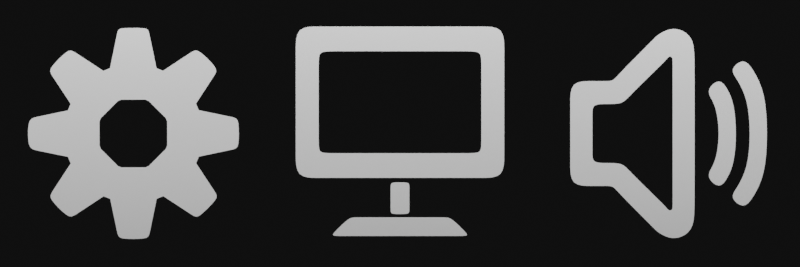 # Source: SettingCategories.blend  (saved by Blender 2.80.75; exported with 4.5.12 LTS)
import bpy
from mathutils import Matrix  # noqa: F401  (used for matrix-valued properties, if any)

bpy.ops.wm.read_factory_settings(use_empty=True)
scene = bpy.context.scene
scene.name = 'Scene'

# ---- collections
col_back = bpy.data.collections.new('Back'); scene.collection.children.link(col_back)
col_scene = bpy.data.collections.new('Scene'); scene.collection.children.link(col_scene)

# ---- materials (node trees are filled in below, after node groups)
mat_material = bpy.data.materials.new('Material')
mat_material.alpha_threshold = 0.0
mat_material.line_color = (0.0, 0.0, 0.0, 1.0)

# ---- node groups
ng_auto_smooth = bpy.data.node_groups.new('Auto Smooth', 'GeometryNodeTree')
_s = ng_auto_smooth.interface.new_socket(name='Geometry', in_out='OUTPUT', socket_type='NodeSocketGeometry')
_s = ng_auto_smooth.interface.new_socket(name='Geometry', in_out='INPUT', socket_type='NodeSocketGeometry')
_s = ng_auto_smooth.interface.new_socket(name='Angle', in_out='INPUT', socket_type='NodeSocketFloat')
_s.subtype = 'ANGLE'
_s.min_value = 0.0
_s.max_value = 3.142
ng_auto_smooth.is_modifier = True
_N = ng_auto_smooth.nodes; _L = ng_auto_smooth.links
n0 = _N.new('NodeGroupOutput'); n0.name = 'Group Output'; n0.location = (480, -100)
n1 = _N.new('NodeGroupInput'); n1.name = 'Group Input'; n1.location = (-420, -300)
n2 = _N.new('NodeGroupInput'); n2.name = 'Group Input.001'; n2.location = (-60, -100)
n3 = _N.new('GeometryNodeSetShadeSmooth'); n3.name = 'Set Shade Smooth'; n3.location = (120, -100)
n3.domain = 'EDGE'
n4 = _N.new('GeometryNodeSetShadeSmooth'); n4.name = 'Set Shade Smooth.001'; n4.location = (300, -100)
n5 = _N.new('GeometryNodeInputMeshEdgeAngle'); n5.name = 'Edge Angle'; n5.location = (-420, -220)
n6 = _N.new('GeometryNodeInputEdgeSmooth'); n6.name = 'Is Edge Smooth'; n6.location = (-60, -160)
n7 = _N.new('GeometryNodeInputShadeSmooth'); n7.name = 'Is Face Smooth'; n7.location = (-240, -340)
n8 = _N.new('FunctionNodeBooleanMath'); n8.name = 'Boolean Math'; n8.location = (-60, -220)
n9 = _N.new('FunctionNodeCompare'); n9.name = 'Compare'; n9.location = (-240, -180)
n9.operation = 'LESS_EQUAL'
_L.new(n5.outputs[0], n9.inputs[0])
_L.new(n4.outputs[0], n0.inputs[0])
_L.new(n1.outputs[1], n9.inputs[1])
_L.new(n9.outputs[0], n8.inputs[0])
_L.new(n7.outputs[0], n8.inputs[1])
_L.new(n2.outputs[0], n3.inputs[0])
_L.new(n6.outputs[0], n3.inputs[1])
_L.new(n3.outputs[0], n4.inputs[0])
_L.new(n8.outputs[0], n3.inputs[2])
n0.is_active_output = True

# ---- material node trees
mat_material.use_nodes = True; mat_material.node_tree.nodes.clear()
_N = mat_material.node_tree.nodes; _L = mat_material.node_tree.links
n0 = _N.new('ShaderNodeOutputMaterial'); n0.name = 'Material Output'; n0.location = (300, 300)
n1 = _N.new('ShaderNodeBsdfPrincipled'); n1.name = 'Principled BSDF'; n1.location = (10, 300)
n1.distribution = 'GGX'
n1.subsurface_method = 'BURLEY'
n1.inputs[2].default_value = 0.4
n1.inputs[3].default_value = 1.45
n1.inputs[13].default_value = 1.0
n1.inputs[14].default_value = (0.8, 0.8, 0.8, 1.0)
n1.inputs[27].default_value = (0.0, 0.0, 0.0, 1.0)
n1.inputs[28].default_value = 1.0
_L.new(n1.outputs[0], n0.inputs[0])
n0.is_active_output = True

# ---- world
world_world = bpy.data.worlds.new('World'); scene.world = world_world
world_world.use_nodes = True; world_world.node_tree.nodes.clear()
_N = world_world.node_tree.nodes; _L = world_world.node_tree.links
n0 = _N.new('ShaderNodeOutputWorld'); n0.name = 'World Output'; n0.location = (300, 300)
n1 = _N.new('ShaderNodeBackground'); n1.name = 'Background'; n1.location = (10, 300)
n1.inputs[0].default_value = (0.004896, 0.004896, 0.004896, 1.0)
_L.new(n1.outputs[0], n0.inputs[0])
n0.is_active_output = True
world_world.color = (0.05088, 0.05088, 0.05088)
world_world.use_sun_shadow = False
world_world.sun_shadow_jitter_overblur = 0.0

# ---- cameras
cam_camera = bpy.data.cameras.new('Camera')
cam_camera.type = 'ORTHO'
cam_camera.clip_end = 100.0

# ---- lights
light_point_001 = bpy.data.lights.new('Point.001', 'AREA')
light_point_001.transmission_factor = 0.0
light_point_001.energy = 78.54
light_point_001.shadow_soft_size = 20.0
light_point_001.shadow_maximum_resolution = 0.006
light_point_001.use_absolute_resolution = True
light_point_001.shape = 'RECTANGLE'
light_point_001.size = 20.0
light_point_001.size_y = 2.0
light_point = bpy.data.lights.new('Point', 'AREA')
light_point.transmission_factor = 0.0
light_point.energy = 785.4
light_point.shadow_soft_size = 20.0
light_point.shadow_maximum_resolution = 0.006
light_point.use_absolute_resolution = True
light_point.shape = 'RECTANGLE'
light_point.size = 20.0
light_point.size_y = 0.3

# ---- meshes
me_cube_003 = bpy.data.meshes.new('Cube.003')
me_cube_003.from_pydata([(-0.5244, -0.7687, 5.764e-08), (-0.7816, 0.802, 5.764e-08), (-0.3797, -0.6288, 5.764e-08), (-0.7816, -0.3326, 5.764e-08), (-0.7816, 0.6171, 5.764e-08), (-0.7816, -0.1477, 5.764e-08), (-0.6102, -0.07273, 5.764e-08), (-0.7816, -0.07273, 5.764e-08), (-0.5244, -0.1477, 5.764e-08), (-0.6102, 0.802, 5.764e-08), (-0.6102, -0.3326, 5.764e-08), (-0.5244, -0.3326, 5.764e-08), (-0.6102, -0.1477, 5.764e-08), (-0.4975, 0.6171, 5.764e-08), (-0.6102, 0.6171, 5.764e-08), (-0.4975, 0.802, 5.764e-08), (-0.7816, 0.545, 5.764e-08), (-0.6102, 0.545, 5.764e-08), (0.0, 0.802, 5.764e-08), (0.0, 0.6171, 5.764e-08), (0.0, -0.3326, 5.764e-08), (0.0, -0.1477, 5.764e-08), (0.0, -0.7687, 5.764e-08), (0.0, -0.6288, 5.764e-08), (-0.3506, -0.6288, 5.764e-08), (-0.4952, -0.7687, 5.764e-08), (-0.07034, -0.6042, 5.764e-08), (-0.07034, -0.3661, 5.764e-08), (0.0, -0.6042, 5.764e-08), (0.0, -0.3661, 5.764e-08), (-0.07034, -0.5769, 5.764e-08), (0.0, -0.5769, 5.764e-08), (-0.07034, -0.3957, 5.764e-08), (0.0, -0.3957, 5.764e-08)], [], [(0, 2, 24, 25), (25, 24, 23, 22), (5, 7, 6, 12), (16, 4, 14, 17), (7, 16, 17, 6), (3, 5, 12, 10), (14, 9, 15, 13), (4, 1, 9, 14), (10, 12, 8, 11), (13, 15, 18, 19), (11, 8, 21, 20), (32, 27, 29, 33), (26, 30, 31, 28), (30, 32, 33, 31)])
_uv = me_cube_003.uv_layers.new(name='UVMap')
_uv.uv.foreach_set('vector', [0.362, 0.0, 0.362, 0.3333, 0.3697, 0.3333, 0.3697, 0.0, 0.3697, 0.0, 0.3697, 0.3333, 0.5, 0.3333, 0.5, 0.0, 0.0, 0.3333, 0.0, 0.3542, 0.3333, 0.3542, 0.3333, 0.3333, 0.0, 0.6466, 0.0, 0.6667, 0.3333, 0.6667, 0.3333, 0.6466, 0.0, 0.3542, 0.0, 0.6466, 0.3333, 0.6466, 0.3333, 0.3542, 0.0, 0.0, 0.0, 0.3333, 0.3333, 0.3333, 0.3333, 0.0, 0.3333, 0.6667, 0.3333, 1.0, 0.371, 1.0, 0.371, 0.6667, 0.0, 0.6667, 0.0, 1.0, 0.3333, 1.0, 0.3333, 0.6667, 0.3333, 0.0, 0.3333, 0.3333, 0.362, 0.3333, 0.362, 0.0, 0.371, 0.6667, 0.371, 1.0, 0.5, 1.0, 0.5, 0.6667, 0.362, 0.0, 0.362, 0.3333, 0.5, 0.3333, 0.5, 0.0, 0.0, 0.0, 0.0, 0.0, 0.0, 0.0, 0.0, 0.0, 0.0, 0.0, 0.0, 0.0, 0.0, 0.0, 0.0, 0.0, 0.0, 0.0, 0.0, 0.0, 0.0, 0.0, 0.0, 0.0])
me_cube_003.materials.append(mat_material)
me_cube_003.use_remesh_preserve_volume = False
me_cube_003.use_remesh_preserve_attributes = False
me_cube_003.use_mirror_vertex_groups = False
me_cube_003.update()
me_cube_000 = bpy.data.meshes.new('Cube.000')
me_cube_000.from_pydata([(0.1734, 0.4909, 0.0), (-0.1749, 0.4903, 0.0), (-0.2245, 0.4697, 0.0), (-0.4703, 0.223, 0.0), (-0.4908, 0.1733, 0.0), (-0.4902, -0.1749, 0.0), (-0.4695, -0.2245, 0.0), (-0.2228, -0.4704, 0.0), (-0.1732, -0.4908, 0.0), (0.1751, -0.4902, 0.0), (0.2247, -0.4696, 0.0), (0.4705, -0.2229, 0.0), (0.491, -0.1732, 0.0), (0.4904, 0.175, 0.0), (0.4698, 0.2246, 0.0), (0.2231, 0.4705, 0.0), (0.1103, 0.7928, 0.0), (-0.1128, 0.7924, 0.0), (-0.4825, 0.6385, 0.0), (-0.64, 0.4805, 0.0), (-0.7926, 0.1102, 0.0), (-0.7922, -0.1129, 0.0), (-0.6383, -0.4826, 0.0), (-0.4803, -0.6401, 0.0), (-0.1101, -0.7927, 0.0), (0.1131, -0.7923, 0.0), (0.4828, -0.6384, 0.0), (0.6403, -0.4804, 0.0), (0.7929, -0.1101, 0.0), (0.7925, 0.113, 0.0), (0.6386, 0.4827, 0.0), (0.4805, 0.6402, 0.0), (0.08983, 0.2542, 0.0), (-0.09047, 0.2539, 0.0), (-0.1161, 0.2432, 0.0), (-0.2434, 0.1155, 0.0), (-0.254, 0.08975, 0.0), (-0.2537, -0.09054, 0.0), (-0.243, -0.1162, 0.0), (-0.1153, -0.2435, 0.0), (-0.08958, -0.2541, 0.0), (0.09071, -0.2538, 0.0), (0.1164, -0.2431, 0.0), (0.2437, -0.1154, 0.0), (0.2542, -0.08966, 0.0), (0.2539, 0.09064, 0.0), (0.2432, 0.1163, 0.0), (0.1155, 0.2436, 0.0), (0.1141, 0.7748, 0.0), (-0.1165, 0.7744, 0.0), (0.6155, 0.4474, 0.0), (0.4453, 0.617, 0.0), (0.7589, -0.1172, 0.0), (0.7585, 0.12, 0.0), (0.4565, -0.6212, 0.0), (0.623, -0.4541, 0.0), (-0.1168, -0.7605, 0.0), (0.1197, -0.7601, 0.0), (-0.6149, -0.4468, 0.0), (-0.4446, -0.6165, 0.0), (-0.7372, 0.1218, 0.0), (-0.7367, -0.1243, 0.0), (-0.4508, 0.6177, 0.0), (-0.6191, 0.4488, 0.0)], [], [(50, 51, 31, 30), (52, 53, 29, 28), (54, 55, 27, 26), (56, 57, 25, 24), (58, 59, 23, 22), (60, 61, 21, 20), (62, 63, 19, 18), (48, 49, 17, 16), (1, 2, 34, 33), (9, 10, 42, 41), (3, 2, 34, 35), (11, 10, 42, 43), (3, 4, 36, 35), (11, 12, 44, 43), (5, 4, 36, 37), (13, 12, 44, 45), (5, 6, 38, 37), (13, 14, 46, 45), (7, 6, 38, 39), (15, 14, 46, 47), (7, 8, 40, 39), (1, 0, 32, 33), (15, 0, 32, 47), (9, 8, 40, 41), (0, 1, 49, 48), (14, 15, 51, 50), (12, 13, 53, 52), (10, 11, 55, 54), (8, 9, 57, 56), (6, 7, 59, 58), (4, 5, 61, 60), (2, 3, 63, 62)])
_uv = me_cube_000.uv_layers.new(name='UVMap')
_uv.uv.foreach_set('vector', [0.0, 0.0, 0.0, 0.0, 0.0, 0.0, 0.0, 0.0, 0.0, 0.0, 0.0, 0.0, 0.0, 0.0, 0.0, 0.0, 0.0, 0.0, 0.0, 0.0, 0.0, 0.0, 0.0, 0.0, 0.0, 0.0, 0.0, 0.0, 0.0, 0.0, 0.0, 0.0, 0.0, 0.0, 0.0, 0.0, 0.0, 0.0, 0.0, 0.0, 0.0, 0.0, 0.0, 0.0, 0.0, 0.0, 0.0, 0.0, 0.0, 0.0, 0.0, 0.0, 0.0, 0.0, 0.0, 0.0, 0.0, 0.0, 0.0, 0.0, 0.0, 0.0, 0.0, 0.0, 0.0, 0.0, 0.0, 0.0, 0.0, 0.0, 0.0, 0.0, 0.0, 0.0, 0.0, 0.0, 0.0, 0.0, 0.0, 0.0, 0.0, 0.0, 0.0, 0.0, 0.0, 0.0, 0.0, 0.0, 0.0, 0.0, 0.0, 0.0, 0.0, 0.0, 0.0, 0.0, 0.0, 0.0, 0.0, 0.0, 0.0, 0.0, 0.0, 0.0, 0.0, 0.0, 0.0, 0.0, 0.0, 0.0, 0.0, 0.0, 0.0, 0.0, 0.0, 0.0, 0.0, 0.0, 0.0, 0.0, 0.0, 0.0, 0.0, 0.0, 0.0, 0.0, 0.0, 0.0, 0.0, 0.0, 0.0, 0.0, 0.0, 0.0, 0.0, 0.0, 0.0, 0.0, 0.0, 0.0, 0.0, 0.0, 0.0, 0.0, 0.0, 0.0, 0.0, 0.0, 0.0, 0.0, 0.0, 0.0, 0.0, 0.0, 0.0, 0.0, 0.0, 0.0, 0.0, 0.0, 0.0, 0.0, 0.0, 0.0, 0.0, 0.0, 0.0, 0.0, 0.0, 0.0, 0.0, 0.0, 0.0, 0.0, 0.0, 0.0, 0.0, 0.0, 0.0, 0.0, 0.0, 0.0, 0.0, 0.0, 0.0, 0.0, 0.0, 0.0, 0.0, 0.0, 0.0, 0.0, 0.0, 0.0, 0.0, 0.0, 0.0, 0.0, 0.0, 0.0, 0.0, 0.0, 0.0, 0.0, 0.0, 0.0, 0.0, 0.0, 0.0, 0.0, 0.0, 0.0, 0.0, 0.0, 0.0, 0.0, 0.0, 0.0, 0.0, 0.0, 0.0, 0.0, 0.0, 0.0, 0.0, 0.0, 0.0, 0.0, 0.0, 0.0, 0.0, 0.0, 0.0, 0.0, 0.0, 0.0, 0.0, 0.0, 0.0, 0.0, 0.0, 0.0, 0.0, 0.0, 0.0, 0.0, 0.0, 0.0, 0.0, 0.0, 0.0, 0.0, 0.0, 0.0, 0.0, 0.0])
me_cube_000.materials.append(mat_material)
me_cube_000.use_remesh_preserve_volume = False
me_cube_000.use_remesh_preserve_attributes = False
me_cube_000.use_mirror_vertex_groups = False
me_cube_000.update()
me_cube_002 = bpy.data.meshes.new('Cube.002')
me_cube_002.from_pydata([(-0.7229, 0.3932, 1.395e-08), (-0.7229, 0.2213, 1.395e-08), (-0.557, 0.3932, 1.395e-08), (-0.4479, 0.2213, 1.395e-08), (-0.557, 0.2213, 1.395e-08), (-0.4479, 0.3932, 1.395e-08), (-0.7229, 0.1515, 1.395e-08), (-0.557, 0.1515, 1.395e-08), (-0.4002, 0.3932, 1.395e-08), (-0.3286, 0.2213, 1.395e-08), (0.2064, 0.707, 1.395e-08), (0.04491, 0.5616, 1.395e-08), (-0.02483, 0.5304, 1.395e-08), (-0.09638, 0.7093, 1.395e-08), (0.04491, 0.0, 1.395e-08), (0.2095, 0.0, 1.395e-08), (0.1187, 0.7811, 1.395e-08), (0.03558, 0.577, 1.395e-08), (0.00153, 0.5603, 1.395e-08), (-0.07002, 0.7393, 1.395e-08), (-0.557, 0.0, 1.395e-08), (-0.7229, 0.0, 1.395e-08), (0.3985, 0.4212, 1.395e-08), (0.2937, 0.3274, 1.395e-08), (0.5052, 0.2287, 1.395e-08), (0.376, 0.1731, 1.395e-08), (0.5259, 0.0, 1.395e-08), (0.3967, 0.0, 1.395e-08), (0.3418, 0.2532, 1.395e-08), (0.4583, 0.3294, 1.395e-08), (0.5778, 0.5698, 1.395e-08), (0.47, 0.4794, 1.395e-08), (0.7394, 0.3101, 1.395e-08), (0.6102, 0.2545, 1.395e-08), (0.7582, 0.0, 1.395e-08), (0.629, 0.0, 1.395e-08), (0.5276, 0.4123, 1.395e-08), (0.6464, 0.4847, 1.395e-08), (-0.359, 0.4474, 1.395e-08), (-0.2875, 0.2755, 1.395e-08), (0.02111, 0.7909, 1.395e-08), (0.01654, 0.5779, 1.395e-08), (0.04491, 0.5322, 1.395e-08), (0.2095, 0.5322, 1.395e-08)], [], [(42, 43, 15, 14), (6, 1, 4, 7), (4, 2, 5, 3), (1, 0, 2, 4), (17, 16, 10, 11), (3, 5, 8, 9), (39, 38, 13, 12), (12, 13, 19, 18), (41, 40, 16, 17), (6, 7, 20, 21), (29, 28, 25, 24), (24, 25, 27, 26), (22, 23, 28, 29), (37, 36, 33, 32), (32, 33, 35, 34), (30, 31, 36, 37), (9, 8, 38, 39), (18, 19, 40, 41), (11, 10, 43, 42)])
_uv = me_cube_002.uv_layers.new(name='UVMap')
_uv.uv.foreach_set('vector', [0.5, 0.6667, 0.5, 1.0, 0.5, 1.0, 0.5, 0.6667, 0.0, 0.6466, 0.0, 0.6667, 0.3333, 0.6667, 0.3333, 0.6466, 0.3333, 0.6667, 0.3333, 1.0, 0.371, 1.0, 0.371, 0.6667, 0.0, 0.6667, 0.0, 1.0, 0.3333, 1.0, 0.3333, 0.6667, 0.5, 0.6667, 0.5, 1.0, 0.5, 1.0, 0.5, 0.6667, 0.371, 0.6667, 0.371, 1.0, 0.5, 1.0, 0.5, 0.6667, 0.5, 0.6667, 0.5, 1.0, 0.5, 1.0, 0.5, 0.6667, 0.5, 0.6667, 0.5, 1.0, 0.5, 1.0, 0.5, 0.6667, 0.5, 0.6667, 0.5, 1.0, 0.5, 1.0, 0.5, 0.6667, 0.0, 0.6466, 0.3333, 0.6466, 0.3333, 0.6466, 0.0, 0.6466, 0.0, 0.0, 0.0, 0.0, 0.0, 0.0, 0.0, 0.0, 0.0, 0.0, 0.0, 0.0, 0.0, 0.0, 0.0, 0.0, 0.0, 0.0, 0.0, 0.0, 0.0, 0.0, 0.0, 0.0, 0.0, 0.0, 0.0, 0.0, 0.0, 0.0, 0.0, 0.0, 0.0, 0.0, 0.0, 0.0, 0.0, 0.0, 0.0, 0.0, 0.0, 0.0, 0.0, 0.0, 0.0, 0.0, 0.0, 0.0, 0.5, 0.6667, 0.5, 1.0, 0.5, 1.0, 0.5, 0.6667, 0.5, 0.6667, 0.5, 1.0, 0.5, 1.0, 0.5, 0.6667, 0.5, 0.6667, 0.5, 1.0, 0.5, 1.0, 0.5, 0.6667])
me_cube_002.materials.append(mat_material)
me_cube_002.use_remesh_preserve_volume = False
me_cube_002.use_remesh_preserve_attributes = False
me_cube_002.use_mirror_vertex_groups = False
me_cube_002.update()

# ---- objects
ob_screen = bpy.data.objects.new('Screen', me_cube_003)
ob_graphics = bpy.data.objects.new('Graphics', me_cube_000)
ob_audio = bpy.data.objects.new('Audio', me_cube_002)
ob_point_001 = bpy.data.objects.new('Point.001', light_point_001)
ob_point = bpy.data.objects.new('Point', light_point)
ob_camera = bpy.data.objects.new('Camera', cam_camera)

# ---- transforms, parenting, visibility, modifiers, constraints
ob_screen.location = (0.0, 0.0, 0.0)
ob_screen.lock_rotations_4d = False
ob_screen.empty_display_type = 'ARROWS'
ob_screen.lineart.crease_threshold = 0.0
_m = ob_screen.modifiers.new('Mirror', 'MIRROR')
_m.use_clip = True
_m = ob_screen.modifiers.new('Subdivision', 'SUBSURF')
_m.uv_smooth = 'PRESERVE_CORNERS'
_m.levels = 2
_m.show_only_control_edges = False
_m = ob_screen.modifiers.new('Auto Smooth', 'NODES')
_m.node_group = ng_auto_smooth
_gi = [s.identifier for s in ng_auto_smooth.interface.items_tree if s.item_type == 'SOCKET' and s.in_out == 'INPUT']
_m[_gi[1]] = 0.5236  # Angle
ob_graphics.location = (-2.0, 0.0, 0.0)
ob_graphics.lock_rotations_4d = False
ob_graphics.empty_display_type = 'ARROWS'
ob_graphics.lineart.crease_threshold = 0.0
_m = ob_graphics.modifiers.new('Subdivision', 'SUBSURF')
_m.uv_smooth = 'PRESERVE_CORNERS'
_m.levels = 2
_m.show_only_control_edges = False
_m = ob_graphics.modifiers.new('Auto Smooth', 'NODES')
_m.node_group = ng_auto_smooth
_gi = [s.identifier for s in ng_auto_smooth.interface.items_tree if s.item_type == 'SOCKET' and s.in_out == 'INPUT']
_m[_gi[1]] = 0.5236  # Angle
ob_audio.location = (2.0, 0.0, 0.0)
ob_audio.lock_rotations_4d = False
ob_audio.empty_display_type = 'ARROWS'
ob_audio.lineart.crease_threshold = 0.0
_m = ob_audio.modifiers.new('Mirror', 'MIRROR')
_m.use_axis = (False, True, False)
_m.use_clip = True
_m = ob_audio.modifiers.new('Subdivision', 'SUBSURF')
_m.uv_smooth = 'PRESERVE_CORNERS'
_m.levels = 2
_m.show_only_control_edges = False
_m = ob_audio.modifiers.new('Auto Smooth', 'NODES')
_m.node_group = ng_auto_smooth
_gi = [s.identifier for s in ng_auto_smooth.interface.items_tree if s.item_type == 'SOCKET' and s.in_out == 'INPUT']
_m[_gi[1]] = 0.5236  # Angle
ob_point_001.location = (0.0, 0.0, 1.485)
ob_point_001.lineart.crease_threshold = 0.0
ob_point.location = (-1.79e-16, 2.535, 0.4635)
ob_point.rotation_euler = (-1.571, -2.22e-16, 2.22e-16)
ob_point.lineart.crease_threshold = 0.0
ob_camera.location = (0.0, 0.0, 3.0)
ob_camera.lock_rotations_4d = False
ob_camera.empty_display_type = 'ARROWS'
ob_camera.color = (0.0, 0.0, 0.0, 0.0)
ob_camera.display_type = 'WIRE'
ob_camera.lineart.crease_threshold = 0.0

# ---- collection membership
col_back.objects.link(ob_screen)
col_back.objects.link(ob_graphics)
col_back.objects.link(ob_audio)
col_scene.objects.link(ob_point_001)
col_scene.objects.link(ob_point)
col_scene.objects.link(ob_camera)

# ---- scene / render settings (as saved in the file)
scene.camera = ob_camera
scene.frame_start = 1; scene.frame_end = 1; scene.frame_set(1)
scene.render.engine = 'CYCLES'
scene.render.resolution_x = 768
scene.render.resolution_y = 256
scene.render.film_transparent = True
scene.render.use_persistent_data = True
scene.cycles.feature_set = 'EXPERIMENTAL'
scene.cycles.samples = 128
scene.cycles.sampling_pattern = 'TABULATED_SOBOL'
scene.cycles.use_adaptive_sampling = False
scene.cycles.use_light_tree = False
scene.eevee.use_gtao = True
scene.eevee.use_raytracing = True
scene.view_settings.view_transform = 'Filmic'
bpy.context.view_layer.update()
